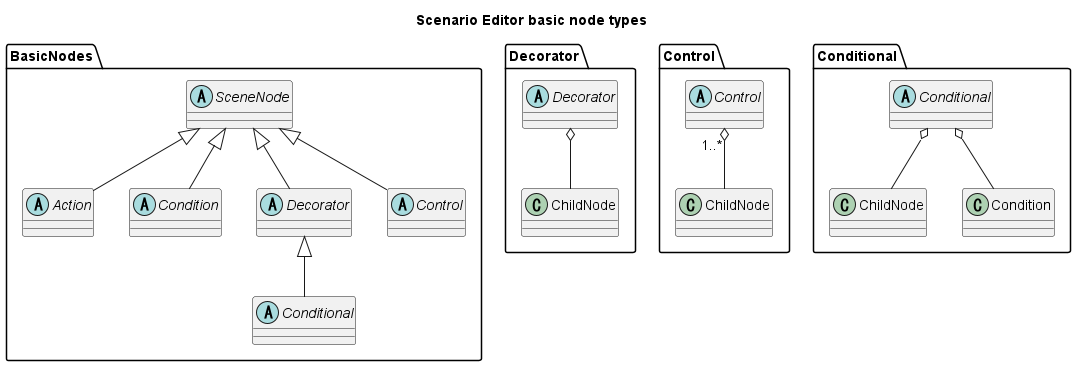

The diagram above was rendered by PlantUML. Its source (embedded in the PNG):
@startuml
title Scenario Editor basic node types

namespace BasicNodes {
  abstract SceneNode
  abstract Action
  abstract Condition
  abstract Decorator
  abstract Control
  abstract Conditional

  SceneNode <|-- Decorator
  SceneNode <|-- Action
  SceneNode <|-- Control
  SceneNode <|-- Condition
  Decorator <|-- Conditional
}

namespace Decorator {
  abstract Decorator
  class ChildNode
  
  Decorator o-- ChildNode
}

namespace Control {
  abstract Control
  class ChildNode
  
  Control "1..*" o-- ChildNode
}

namespace Conditional {
  abstract Conditional
  class ChildNode
  class Condition
  
  Conditional o-- ChildNode
  Conditional o-- Condition
}

@enduml